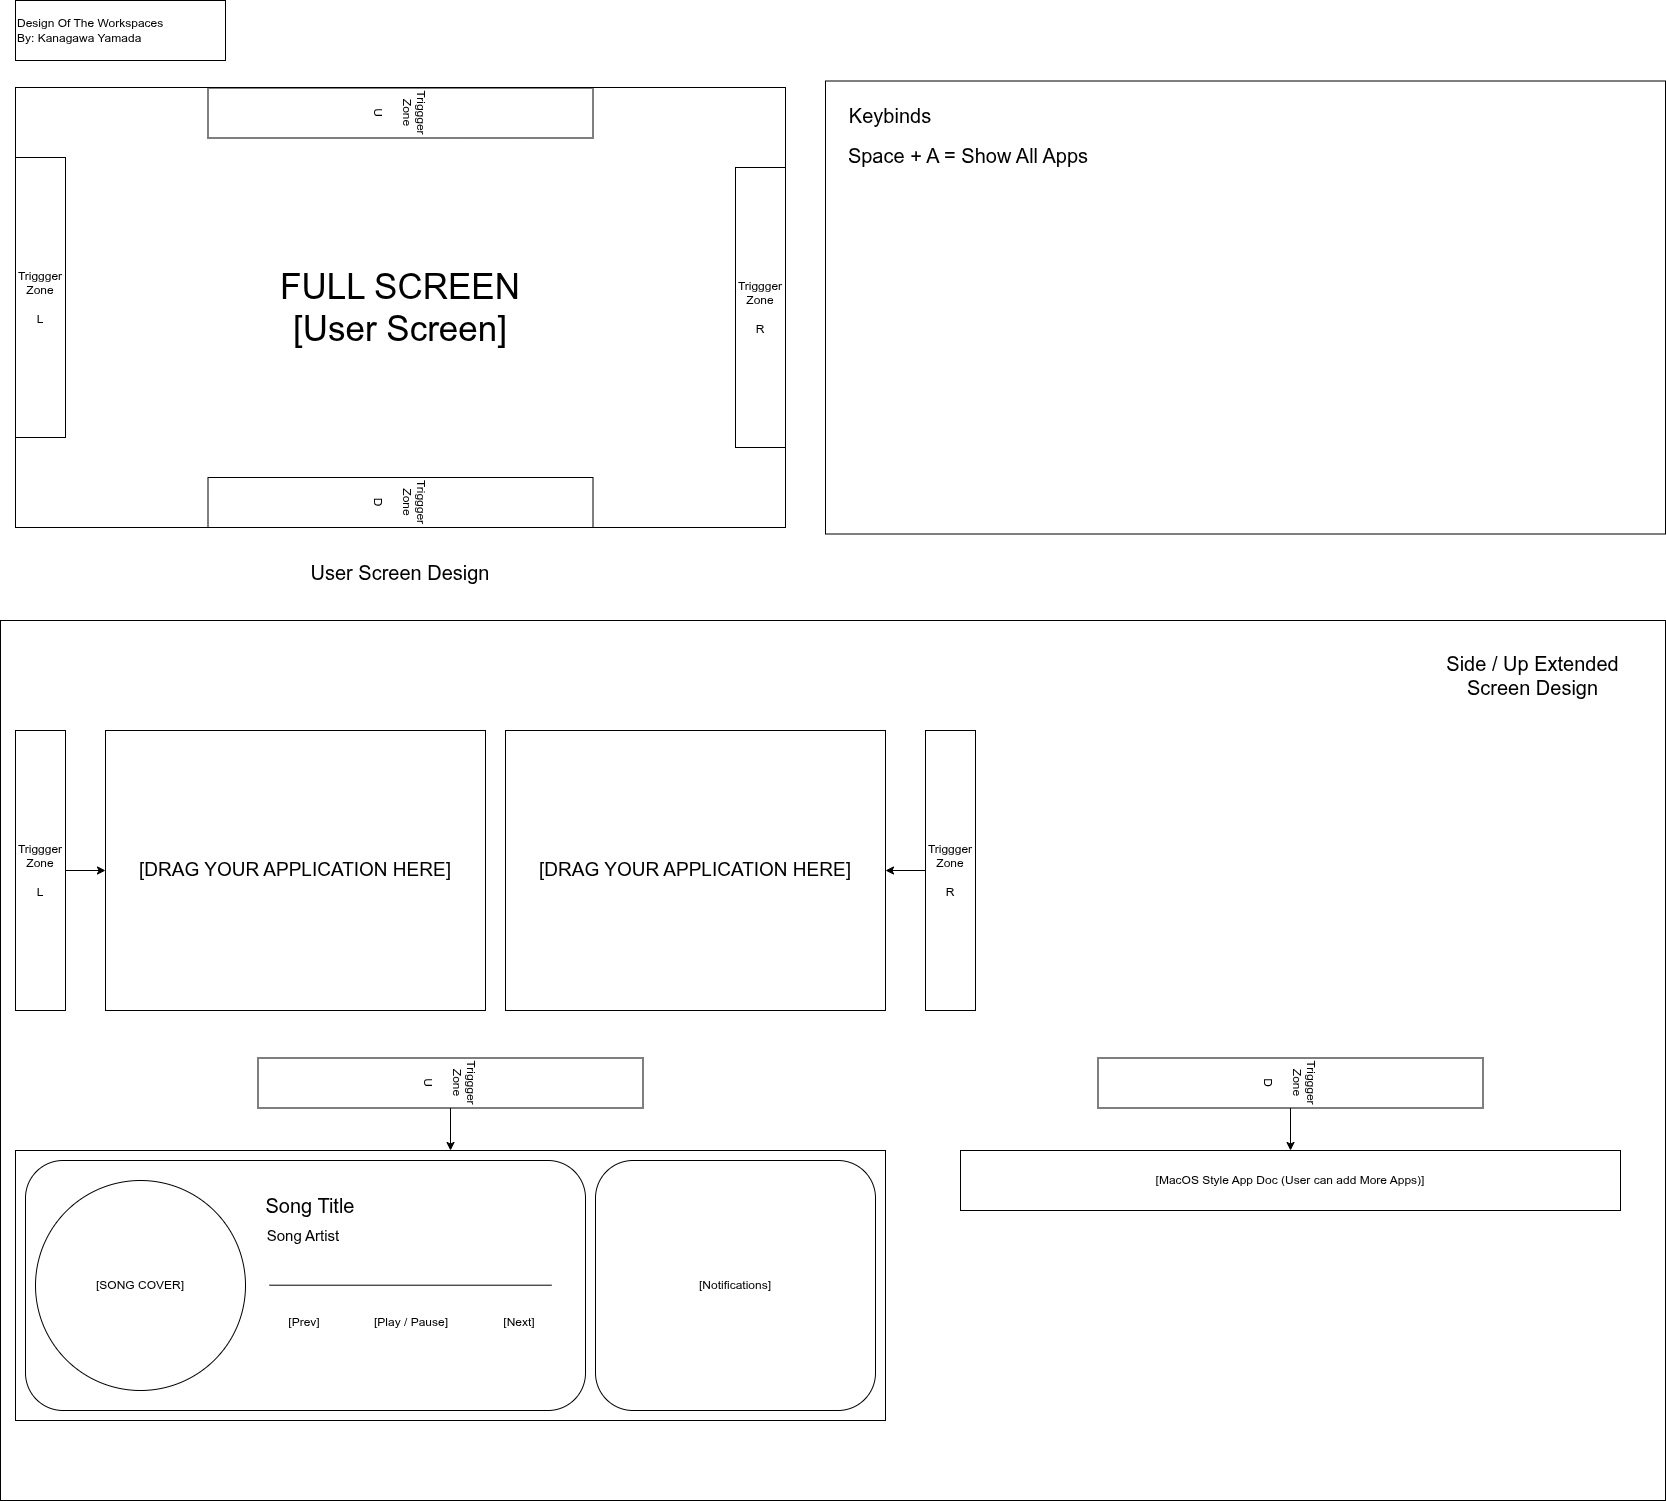

The diagram above was exported from draw.io. Its source (the exported page's mxGraphModel, read from the mxfile embedded in the PNG):
<mxGraphModel dx="2887" dy="1394" grid="1" gridSize="10" guides="1" tooltips="1" connect="1" arrows="1" fold="1" page="1" pageScale="1" pageWidth="850" pageHeight="1100" math="0" shadow="0">
  <root>
    <mxCell id="0" />
    <mxCell id="1" parent="0" />
    <mxCell id="AYwD2YzU1Sln-hfxjJp5-36" parent="1" style="rounded=0;whiteSpace=wrap;html=1;" value="" vertex="1">
      <mxGeometry height="880" width="1665" x="-545" y="710" as="geometry" />
    </mxCell>
    <mxCell id="AYwD2YzU1Sln-hfxjJp5-1" parent="1" style="rounded=0;whiteSpace=wrap;html=1;" value="&lt;div&gt;&lt;font style=&quot;font-size: 35px;&quot;&gt;FULL SCREEN&lt;/font&gt;&lt;/div&gt;&lt;font style=&quot;font-size: 35px;&quot;&gt;[User Screen&lt;/font&gt;&lt;span style=&quot;font-size: 35px; background-color: transparent; color: light-dark(rgb(0, 0, 0), rgb(255, 255, 255));&quot;&gt;]&lt;/span&gt;" vertex="1">
      <mxGeometry height="440" width="770" x="-530" y="177" as="geometry" />
    </mxCell>
    <mxCell id="AYwD2YzU1Sln-hfxjJp5-2" parent="1" style="rounded=0;whiteSpace=wrap;html=1;" value="Triggger&lt;div&gt;Zone&lt;/div&gt;&lt;div&gt;&lt;br&gt;&lt;/div&gt;&lt;div&gt;L&lt;/div&gt;" vertex="1">
      <mxGeometry height="280" width="50" x="-530" y="247" as="geometry" />
    </mxCell>
    <mxCell id="AYwD2YzU1Sln-hfxjJp5-4" parent="1" style="rounded=0;whiteSpace=wrap;html=1;" value="Triggger&lt;div&gt;Zone&lt;/div&gt;&lt;div&gt;&lt;br&gt;&lt;/div&gt;&lt;div&gt;R&lt;/div&gt;" vertex="1">
      <mxGeometry height="280" width="50" x="190" y="257" as="geometry" />
    </mxCell>
    <mxCell id="AYwD2YzU1Sln-hfxjJp5-5" parent="1" style="rounded=0;whiteSpace=wrap;html=1;rotation=90;" value="Triggger&lt;div&gt;Zone&lt;/div&gt;&lt;div&gt;&lt;br&gt;&lt;/div&gt;&lt;div&gt;D&lt;/div&gt;" vertex="1">
      <mxGeometry height="385" width="50" x="-170" y="399.5" as="geometry" />
    </mxCell>
    <mxCell id="AYwD2YzU1Sln-hfxjJp5-6" parent="1" style="rounded=0;whiteSpace=wrap;html=1;rotation=90;" value="Triggger&lt;div&gt;Zone&lt;/div&gt;&lt;div&gt;&lt;br&gt;&lt;/div&gt;&lt;div&gt;U&lt;/div&gt;" vertex="1">
      <mxGeometry height="385" width="50" x="-170" y="10" as="geometry" />
    </mxCell>
    <mxCell id="AYwD2YzU1Sln-hfxjJp5-10" parent="1" style="text;html=1;whiteSpace=wrap;strokeColor=none;fillColor=none;align=center;verticalAlign=middle;rounded=0;" value="&lt;font style=&quot;font-size: 20px;&quot;&gt;User Screen Design&lt;/font&gt;" vertex="1">
      <mxGeometry height="30" width="210" x="-250" y="647" as="geometry" />
    </mxCell>
    <mxCell id="AYwD2YzU1Sln-hfxjJp5-13" edge="1" parent="1" source="AYwD2YzU1Sln-hfxjJp5-11" style="edgeStyle=orthogonalEdgeStyle;rounded=0;orthogonalLoop=1;jettySize=auto;html=1;entryX=0;entryY=0.5;entryDx=0;entryDy=0;" target="AYwD2YzU1Sln-hfxjJp5-12">
      <mxGeometry relative="1" as="geometry" />
    </mxCell>
    <mxCell id="AYwD2YzU1Sln-hfxjJp5-11" parent="1" style="rounded=0;whiteSpace=wrap;html=1;" value="Triggger&lt;div&gt;Zone&lt;/div&gt;&lt;div&gt;&lt;br&gt;&lt;/div&gt;&lt;div&gt;L&lt;/div&gt;" vertex="1">
      <mxGeometry height="280" width="50" x="-530" y="820" as="geometry" />
    </mxCell>
    <mxCell id="AYwD2YzU1Sln-hfxjJp5-12" parent="1" style="rounded=0;whiteSpace=wrap;html=1;" value="&lt;font style=&quot;font-size: 19px;&quot;&gt;[DRAG YOUR APPLICATION HERE]&lt;/font&gt;" vertex="1">
      <mxGeometry height="280" width="380" x="-440" y="820" as="geometry" />
    </mxCell>
    <mxCell id="AYwD2YzU1Sln-hfxjJp5-17" edge="1" parent="1" source="AYwD2YzU1Sln-hfxjJp5-15" style="edgeStyle=orthogonalEdgeStyle;rounded=0;orthogonalLoop=1;jettySize=auto;html=1;entryX=1;entryY=0.5;entryDx=0;entryDy=0;" target="AYwD2YzU1Sln-hfxjJp5-16">
      <mxGeometry relative="1" as="geometry" />
    </mxCell>
    <mxCell id="AYwD2YzU1Sln-hfxjJp5-15" parent="1" style="rounded=0;whiteSpace=wrap;html=1;" value="Triggger&lt;div&gt;Zone&lt;/div&gt;&lt;div&gt;&lt;br&gt;&lt;/div&gt;&lt;div&gt;R&lt;/div&gt;" vertex="1">
      <mxGeometry height="280" width="50" x="380" y="820" as="geometry" />
    </mxCell>
    <mxCell id="AYwD2YzU1Sln-hfxjJp5-16" parent="1" style="rounded=0;whiteSpace=wrap;html=1;" value="&lt;font style=&quot;font-size: 19px;&quot;&gt;[DRAG YOUR APPLICATION HERE]&lt;/font&gt;" vertex="1">
      <mxGeometry height="280" width="380" x="-40" y="820" as="geometry" />
    </mxCell>
    <mxCell id="AYwD2YzU1Sln-hfxjJp5-21" edge="1" parent="1" source="AYwD2YzU1Sln-hfxjJp5-19" style="edgeStyle=orthogonalEdgeStyle;rounded=0;orthogonalLoop=1;jettySize=auto;html=1;entryX=0.5;entryY=0;entryDx=0;entryDy=0;" target="AYwD2YzU1Sln-hfxjJp5-20">
      <mxGeometry relative="1" as="geometry" />
    </mxCell>
    <mxCell id="AYwD2YzU1Sln-hfxjJp5-19" parent="1" style="rounded=0;whiteSpace=wrap;html=1;rotation=90;" value="Triggger&lt;div&gt;Zone&lt;/div&gt;&lt;div&gt;&lt;br&gt;&lt;/div&gt;&lt;div&gt;U&lt;/div&gt;" vertex="1">
      <mxGeometry height="385" width="50" x="-120" y="980" as="geometry" />
    </mxCell>
    <mxCell id="AYwD2YzU1Sln-hfxjJp5-20" parent="1" style="rounded=0;whiteSpace=wrap;html=1;" value="" vertex="1">
      <mxGeometry height="270" width="870" x="-530" y="1240" as="geometry" />
    </mxCell>
    <mxCell id="AYwD2YzU1Sln-hfxjJp5-22" parent="1" style="rounded=1;whiteSpace=wrap;html=1;" value="" vertex="1">
      <mxGeometry height="250" width="560" x="-520" y="1250" as="geometry" />
    </mxCell>
    <mxCell id="AYwD2YzU1Sln-hfxjJp5-24" parent="1" style="ellipse;whiteSpace=wrap;html=1;aspect=fixed;" value="[SONG COVER]" vertex="1">
      <mxGeometry height="210" width="210" x="-510" y="1270" as="geometry" />
    </mxCell>
    <mxCell id="AYwD2YzU1Sln-hfxjJp5-25" parent="1" style="text;html=1;whiteSpace=wrap;strokeColor=none;fillColor=none;align=center;verticalAlign=middle;rounded=0;" value="&lt;font style=&quot;font-size: 20px;&quot;&gt;Song Title&lt;/font&gt;" vertex="1">
      <mxGeometry height="30" width="110" x="-290" y="1280" as="geometry" />
    </mxCell>
    <mxCell id="AYwD2YzU1Sln-hfxjJp5-26" parent="1" style="text;html=1;whiteSpace=wrap;strokeColor=none;fillColor=none;align=center;verticalAlign=middle;rounded=0;" value="&lt;font style=&quot;font-size: 15px;&quot;&gt;Song Artist&lt;/font&gt;" vertex="1">
      <mxGeometry height="30" width="80" x="-282" y="1310" as="geometry" />
    </mxCell>
    <mxCell id="AYwD2YzU1Sln-hfxjJp5-27" edge="1" parent="1" style="endArrow=none;html=1;rounded=0;" value="">
      <mxGeometry height="50" relative="1" width="50" as="geometry">
        <mxPoint x="-276" y="1374.7" as="sourcePoint" />
        <mxPoint x="6" y="1374.7" as="targetPoint" />
      </mxGeometry>
    </mxCell>
    <mxCell id="AYwD2YzU1Sln-hfxjJp5-29" parent="1" style="text;html=1;whiteSpace=wrap;strokeColor=none;fillColor=none;align=center;verticalAlign=middle;rounded=0;" value="[Play / Pause]" vertex="1">
      <mxGeometry height="30" width="80" x="-174" y="1397" as="geometry" />
    </mxCell>
    <mxCell id="AYwD2YzU1Sln-hfxjJp5-30" parent="1" style="text;html=1;whiteSpace=wrap;strokeColor=none;fillColor=none;align=center;verticalAlign=middle;rounded=0;" value="[Prev]" vertex="1">
      <mxGeometry height="30" width="80" x="-281" y="1397" as="geometry" />
    </mxCell>
    <mxCell id="AYwD2YzU1Sln-hfxjJp5-31" parent="1" style="text;html=1;whiteSpace=wrap;strokeColor=none;fillColor=none;align=center;verticalAlign=middle;rounded=0;" value="[Next]" vertex="1">
      <mxGeometry height="30" width="80" x="-66" y="1397" as="geometry" />
    </mxCell>
    <mxCell id="AYwD2YzU1Sln-hfxjJp5-32" parent="1" style="rounded=1;whiteSpace=wrap;html=1;" value="[Notifications]" vertex="1">
      <mxGeometry height="250" width="280" x="50" y="1250" as="geometry" />
    </mxCell>
    <mxCell id="AYwD2YzU1Sln-hfxjJp5-35" edge="1" parent="1" source="AYwD2YzU1Sln-hfxjJp5-33" style="edgeStyle=orthogonalEdgeStyle;rounded=0;orthogonalLoop=1;jettySize=auto;html=1;" target="AYwD2YzU1Sln-hfxjJp5-34">
      <mxGeometry relative="1" as="geometry" />
    </mxCell>
    <mxCell id="AYwD2YzU1Sln-hfxjJp5-33" parent="1" style="rounded=0;whiteSpace=wrap;html=1;rotation=90;" value="Triggger&lt;div&gt;Zone&lt;/div&gt;&lt;div&gt;&lt;br&gt;&lt;/div&gt;&lt;div&gt;D&lt;/div&gt;" vertex="1">
      <mxGeometry height="385" width="50" x="720" y="980" as="geometry" />
    </mxCell>
    <mxCell id="AYwD2YzU1Sln-hfxjJp5-34" parent="1" style="rounded=0;whiteSpace=wrap;html=1;" value="[MacOS Style App Doc (User can add More Apps)]" vertex="1">
      <mxGeometry height="60" width="660" x="415" y="1240" as="geometry" />
    </mxCell>
    <mxCell id="AYwD2YzU1Sln-hfxjJp5-37" parent="1" style="text;html=1;whiteSpace=wrap;strokeColor=none;fillColor=none;align=center;verticalAlign=middle;rounded=0;" value="&lt;font style=&quot;font-size: 20px;&quot;&gt;Side / Up Extended Screen Design&lt;/font&gt;" vertex="1">
      <mxGeometry height="50" width="235" x="870" y="740" as="geometry" />
    </mxCell>
    <mxCell id="AYwD2YzU1Sln-hfxjJp5-38" parent="1" style="rounded=0;whiteSpace=wrap;html=1;" value="" vertex="1">
      <mxGeometry height="453" width="840" x="280" y="170.5" as="geometry" />
    </mxCell>
    <mxCell id="AYwD2YzU1Sln-hfxjJp5-39" parent="1" style="rounded=0;whiteSpace=wrap;html=1;align=left;" value="Design Of The Workspaces&lt;div&gt;By: Kanagawa Yamada&lt;/div&gt;" vertex="1">
      <mxGeometry height="60" width="210" x="-530" y="90" as="geometry" />
    </mxCell>
    <mxCell id="AYwD2YzU1Sln-hfxjJp5-40" parent="1" style="text;html=1;whiteSpace=wrap;strokeColor=none;fillColor=none;align=center;verticalAlign=middle;rounded=0;" value="&lt;font style=&quot;font-size: 20px;&quot;&gt;Keybinds&lt;/font&gt;" vertex="1">
      <mxGeometry height="30" width="110" x="290" y="190" as="geometry" />
    </mxCell>
    <mxCell id="AYwD2YzU1Sln-hfxjJp5-41" parent="1" style="text;html=1;whiteSpace=wrap;strokeColor=none;fillColor=none;align=center;verticalAlign=middle;rounded=0;" value="&lt;font style=&quot;font-size: 20px;&quot;&gt;Space + A = Show All Apps&lt;/font&gt;" vertex="1">
      <mxGeometry height="30" width="250" x="298" y="230" as="geometry" />
    </mxCell>
  </root>
</mxGraphModel>